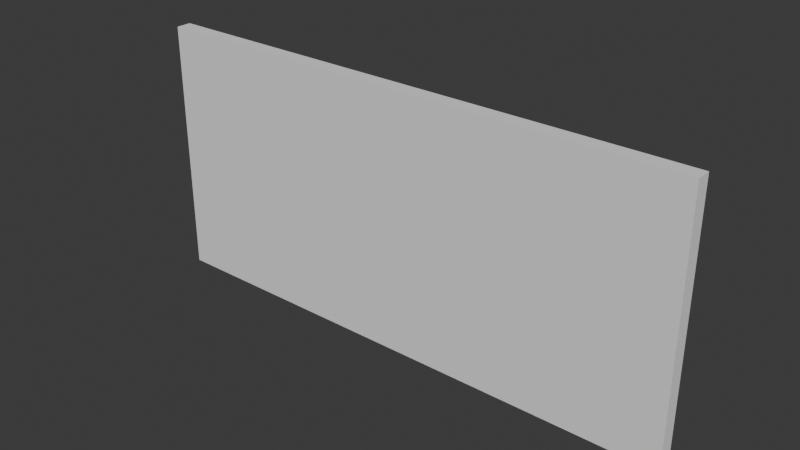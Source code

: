 # Source: ChalkBoard.blend  (saved by Blender 4.2.66; exported with 4.5.12 LTS)
import bpy
from mathutils import Matrix  # noqa: F401  (used for matrix-valued properties, if any)

bpy.ops.wm.read_factory_settings(use_empty=True)
scene = bpy.context.scene
scene.name = 'Scene'

# ---- world
world_world = bpy.data.worlds.new('World'); scene.world = world_world
world_world.use_nodes = True; world_world.node_tree.nodes.clear()
_N = world_world.node_tree.nodes; _L = world_world.node_tree.links
n0 = _N.new('ShaderNodeOutputWorld'); n0.name = 'World Output'; n0.location = (300, 300)
n1 = _N.new('ShaderNodeBackground'); n1.name = 'Background'; n1.location = (10, 300)
n1.inputs[0].default_value = (0.05088, 0.05088, 0.05088, 1.0)
_L.new(n1.outputs[0], n0.inputs[0])
n0.is_active_output = True
world_world.color = (0.05088, 0.05088, 0.05088)
world_world.sun_shadow_jitter_overblur = 0.0

# ---- meshes
me_cube_001 = bpy.data.meshes.new('Cube.001')
me_cube_001.from_pydata([(-2.127, -0.05851, -1.0), (-2.127, -0.05851, 1.0), (-2.127, 0.05851, -1.0), (-2.127, 0.05851, 1.0), (2.127, -0.05851, -1.0), (2.127, -0.05851, 1.0), (2.127, 0.05851, -1.0), (2.127, 0.05851, 1.0)], [], [(0, 1, 3, 2), (2, 3, 7, 6), (6, 7, 5, 4), (4, 5, 1, 0), (2, 6, 4, 0), (7, 3, 1, 5)])
_uv = me_cube_001.uv_layers.new(name='UVMap')
_uv.uv.foreach_set('vector', [0.375, 0.0, 0.625, 0.0, 0.625, 0.25, 0.375, 0.25, 0.375, 0.25, 0.625, 0.25, 0.625, 0.5, 0.375, 0.5, 0.375, 0.5, 0.625, 0.5, 0.625, 0.75, 0.375, 0.75, 0.375, 0.75, 0.625, 0.75, 0.625, 1.0, 0.375, 1.0, 0.125, 0.5, 0.375, 0.5, 0.375, 0.75, 0.125, 0.75, 0.625, 0.5, 0.875, 0.5, 0.875, 0.75, 0.625, 0.75])
me_cube_001.update()

# ---- objects
ob_cube = bpy.data.objects.new('Cube', me_cube_001)

# ---- transforms, parenting, visibility, modifiers, constraints
ob_cube.location = (0.0, 0.0, 0.0)

# ---- collection membership
scene.collection.objects.link(ob_cube)

# ---- scene / render settings (as saved in the file)
scene.frame_start = 1; scene.frame_end = 250; scene.frame_set(1)
scene.render.engine = 'BLENDER_EEVEE_NEXT'
bpy.context.view_layer.update()

# ---- added for rendering (the .blend has no active camera and no usable light): camera, sun
cam_auto = bpy.data.cameras.new('AutoCamera')
cam_auto.lens = 50.0
cam_auto.sensor_width = 36.0
cam_auto.clip_end = 1000.0
ob_auto_camera = bpy.data.objects.new('AutoCamera', cam_auto)
scene.collection.objects.link(ob_auto_camera)
ob_auto_camera.location = (4.35065, -5.22078, 3.48052)
ob_auto_camera.rotation_euler = (1.09748, -7.21219e-08, 0.694738)
scene.camera = ob_auto_camera
light_auto_sun = bpy.data.lights.new('AutoSun', 'SUN')
light_auto_sun.energy = 3.0
light_auto_sun.angle = 0.0523599
ob_auto_sun = bpy.data.objects.new('AutoSun', light_auto_sun)
scene.collection.objects.link(ob_auto_sun)
ob_auto_sun.rotation_euler = (0.872665, 0.174533, 0.523599)
bpy.context.view_layer.update()
